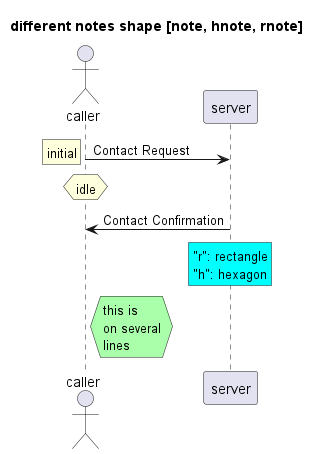

The diagram above was rendered by PlantUML. Its source (embedded in the PNG):
@startuml

title different notes shape [note, hnote, rnote]

actor caller
participant server

caller -> server : Contact Request
rnote left: initial

hnote over caller: idle

caller <- server : Contact Confirmation

rnote over server #cyan
    "r": rectangle
    "h": hexagon
end rnote
' endrnote is same as "end rnote"

hnote right of caller #AAFFAA
    this is
    on several
    lines
end hnote

@enduml